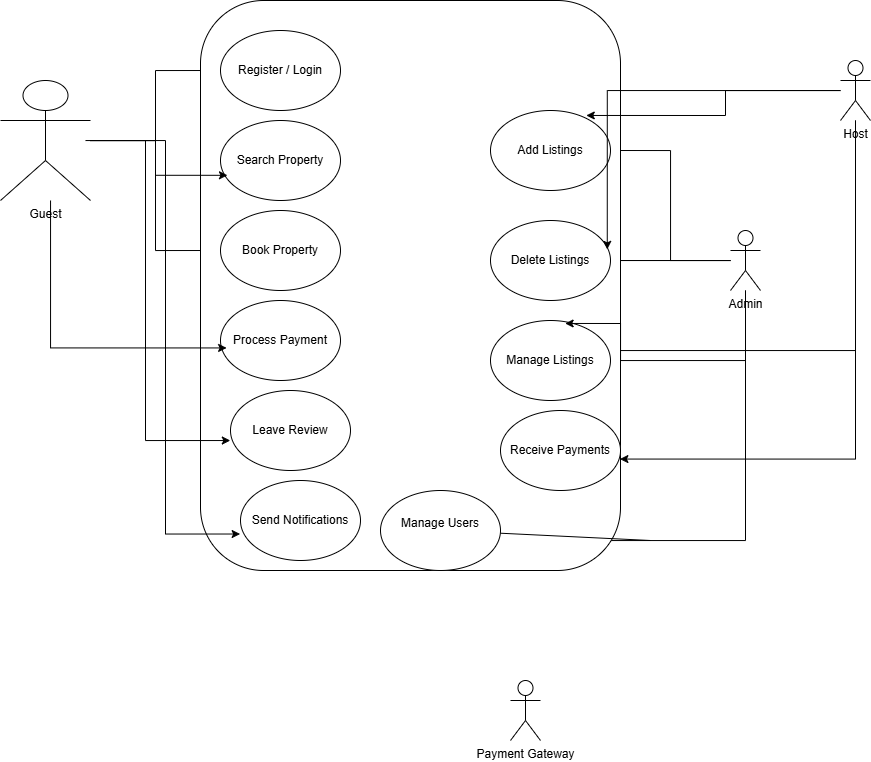

The diagram above was exported from draw.io. Its source (the exported page's mxGraphModel, read from the mxfile embedded in the PNG):
<mxGraphModel dx="1947" dy="1655" grid="1" gridSize="10" guides="1" tooltips="1" connect="1" arrows="1" fold="1" page="1" pageScale="1" pageWidth="850" pageHeight="1100" math="0" shadow="0" extFonts="Permanent Marker^https://fonts.googleapis.com/css?family=Permanent+Marker">
  <root>
    <mxCell id="0" />
    <mxCell id="1" parent="0" />
    <mxCell id="XO5h5Nll2izLpy3vAEng-12" style="edgeStyle=orthogonalEdgeStyle;rounded=0;orthogonalLoop=1;jettySize=auto;html=1;entryX=0;entryY=0.5;entryDx=0;entryDy=0;" edge="1" parent="1" source="XShe1GQPDQ8-lGcgK7dz-1" target="XO5h5Nll2izLpy3vAEng-2">
      <mxGeometry relative="1" as="geometry" />
    </mxCell>
    <mxCell id="XO5h5Nll2izLpy3vAEng-14" style="edgeStyle=orthogonalEdgeStyle;rounded=0;orthogonalLoop=1;jettySize=auto;html=1;entryX=0;entryY=0.5;entryDx=0;entryDy=0;" edge="1" parent="1">
      <mxGeometry relative="1" as="geometry">
        <mxPoint x="-105" y="-209.94736842105272" as="sourcePoint" />
        <mxPoint x="25.00000000000432" y="-100" as="targetPoint" />
        <Array as="points">
          <mxPoint x="-35" y="-210" />
          <mxPoint x="-35" y="-100" />
        </Array>
      </mxGeometry>
    </mxCell>
    <mxCell id="XShe1GQPDQ8-lGcgK7dz-1" value="Guest&lt;div&gt;&lt;br&gt;&lt;/div&gt;" style="shape=umlActor;verticalLabelPosition=bottom;verticalAlign=top;html=1;outlineConnect=0;" parent="1" vertex="1">
      <mxGeometry x="-190" y="-270" width="90" height="120" as="geometry" />
    </mxCell>
    <mxCell id="XO5h5Nll2izLpy3vAEng-32" style="edgeStyle=orthogonalEdgeStyle;rounded=0;orthogonalLoop=1;jettySize=auto;html=1;" edge="1" parent="1" source="XShe1GQPDQ8-lGcgK7dz-2" target="XO5h5Nll2izLpy3vAEng-11">
      <mxGeometry relative="1" as="geometry">
        <Array as="points">
          <mxPoint x="665" />
        </Array>
      </mxGeometry>
    </mxCell>
    <mxCell id="XShe1GQPDQ8-lGcgK7dz-2" value="Host" style="shape=umlActor;verticalLabelPosition=bottom;verticalAlign=top;html=1;outlineConnect=0;" parent="1" vertex="1">
      <mxGeometry x="650" y="-290" width="30" height="60" as="geometry" />
    </mxCell>
    <mxCell id="XShe1GQPDQ8-lGcgK7dz-5" value="Payment Gateway" style="shape=umlActor;verticalLabelPosition=bottom;verticalAlign=top;html=1;outlineConnect=0;" parent="1" vertex="1">
      <mxGeometry x="320" y="330" width="30" height="60" as="geometry" />
    </mxCell>
    <mxCell id="XO5h5Nll2izLpy3vAEng-23" style="edgeStyle=orthogonalEdgeStyle;rounded=0;orthogonalLoop=1;jettySize=auto;html=1;" edge="1" parent="1" source="XShe1GQPDQ8-lGcgK7dz-10" target="XO5h5Nll2izLpy3vAEng-8">
      <mxGeometry relative="1" as="geometry">
        <Array as="points">
          <mxPoint x="555" y="190" />
        </Array>
      </mxGeometry>
    </mxCell>
    <mxCell id="XO5h5Nll2izLpy3vAEng-24" style="edgeStyle=orthogonalEdgeStyle;rounded=0;orthogonalLoop=1;jettySize=auto;html=1;entryX=1;entryY=0.5;entryDx=0;entryDy=0;" edge="1" parent="1" source="XShe1GQPDQ8-lGcgK7dz-10" target="XO5h5Nll2izLpy3vAEng-5">
      <mxGeometry relative="1" as="geometry" />
    </mxCell>
    <mxCell id="XO5h5Nll2izLpy3vAEng-25" style="edgeStyle=orthogonalEdgeStyle;rounded=0;orthogonalLoop=1;jettySize=auto;html=1;" edge="1" parent="1" source="XShe1GQPDQ8-lGcgK7dz-10" target="XO5h5Nll2izLpy3vAEng-4">
      <mxGeometry relative="1" as="geometry" />
    </mxCell>
    <mxCell id="XO5h5Nll2izLpy3vAEng-35" style="edgeStyle=orthogonalEdgeStyle;rounded=0;orthogonalLoop=1;jettySize=auto;html=1;entryX=1;entryY=0.5;entryDx=0;entryDy=0;" edge="1" parent="1" source="XShe1GQPDQ8-lGcgK7dz-10" target="XO5h5Nll2izLpy3vAEng-8">
      <mxGeometry relative="1" as="geometry" />
    </mxCell>
    <mxCell id="XShe1GQPDQ8-lGcgK7dz-10" value="Admin" style="shape=umlActor;verticalLabelPosition=bottom;verticalAlign=top;html=1;outlineConnect=0;" parent="1" vertex="1">
      <mxGeometry x="540" y="-120" width="30" height="60" as="geometry" />
    </mxCell>
    <mxCell id="XShe1GQPDQ8-lGcgK7dz-12" value="&lt;div&gt;&lt;div&gt;&lt;br&gt;&lt;/div&gt;&lt;/div&gt;" style="rounded=1;whiteSpace=wrap;html=1;" parent="1" vertex="1">
      <mxGeometry x="10" y="-350" width="420" height="570" as="geometry" />
    </mxCell>
    <mxCell id="XO5h5Nll2izLpy3vAEng-2" value="Register / Login" style="ellipse;whiteSpace=wrap;html=1;" vertex="1" parent="1">
      <mxGeometry x="30" y="-320" width="120" height="80" as="geometry" />
    </mxCell>
    <mxCell id="XO5h5Nll2izLpy3vAEng-3" value="Process Payment" style="ellipse;whiteSpace=wrap;html=1;" vertex="1" parent="1">
      <mxGeometry x="30" y="-50" width="120" height="80" as="geometry" />
    </mxCell>
    <mxCell id="XO5h5Nll2izLpy3vAEng-4" value="Delete Listings" style="ellipse;whiteSpace=wrap;html=1;" vertex="1" parent="1">
      <mxGeometry x="300" y="-130" width="120" height="80" as="geometry" />
    </mxCell>
    <mxCell id="XO5h5Nll2izLpy3vAEng-5" value="Add Listings" style="ellipse;whiteSpace=wrap;html=1;" vertex="1" parent="1">
      <mxGeometry x="300" y="-240" width="120" height="80" as="geometry" />
    </mxCell>
    <mxCell id="XO5h5Nll2izLpy3vAEng-6" value="Book Property" style="ellipse;whiteSpace=wrap;html=1;" vertex="1" parent="1">
      <mxGeometry x="30" y="-140" width="120" height="80" as="geometry" />
    </mxCell>
    <mxCell id="XO5h5Nll2izLpy3vAEng-7" value="Search Property" style="ellipse;whiteSpace=wrap;html=1;" vertex="1" parent="1">
      <mxGeometry x="30" y="-230" width="120" height="80" as="geometry" />
    </mxCell>
    <mxCell id="XO5h5Nll2izLpy3vAEng-36" style="rounded=0;orthogonalLoop=1;jettySize=auto;html=1;strokeColor=default;endArrow=none;endFill=0;" edge="1" parent="1" source="XO5h5Nll2izLpy3vAEng-8">
      <mxGeometry relative="1" as="geometry">
        <mxPoint x="460" y="190" as="targetPoint" />
      </mxGeometry>
    </mxCell>
    <mxCell id="XO5h5Nll2izLpy3vAEng-8" value="&lt;div&gt;Manage Users&lt;/div&gt;&lt;div&gt;&lt;br&gt;&lt;/div&gt;" style="ellipse;whiteSpace=wrap;html=1;" vertex="1" parent="1">
      <mxGeometry x="190" y="140" width="120" height="80" as="geometry" />
    </mxCell>
    <mxCell id="XO5h5Nll2izLpy3vAEng-9" value="&lt;div&gt;Send Notifications&lt;/div&gt;" style="ellipse;whiteSpace=wrap;html=1;" vertex="1" parent="1">
      <mxGeometry x="50" y="130" width="120" height="80" as="geometry" />
    </mxCell>
    <mxCell id="XO5h5Nll2izLpy3vAEng-10" value="Leave Review" style="ellipse;whiteSpace=wrap;html=1;" vertex="1" parent="1">
      <mxGeometry x="40" y="40" width="120" height="80" as="geometry" />
    </mxCell>
    <mxCell id="XO5h5Nll2izLpy3vAEng-11" value="Manage Listings" style="ellipse;whiteSpace=wrap;html=1;" vertex="1" parent="1">
      <mxGeometry x="300" y="-30" width="120" height="80" as="geometry" />
    </mxCell>
    <mxCell id="XO5h5Nll2izLpy3vAEng-13" style="edgeStyle=orthogonalEdgeStyle;rounded=0;orthogonalLoop=1;jettySize=auto;html=1;entryX=0.058;entryY=0.685;entryDx=0;entryDy=0;entryPerimeter=0;" edge="1" parent="1" source="XShe1GQPDQ8-lGcgK7dz-1" target="XO5h5Nll2izLpy3vAEng-7">
      <mxGeometry relative="1" as="geometry" />
    </mxCell>
    <mxCell id="XO5h5Nll2izLpy3vAEng-20" style="edgeStyle=orthogonalEdgeStyle;rounded=0;orthogonalLoop=1;jettySize=auto;html=1;entryX=0.051;entryY=0.793;entryDx=0;entryDy=0;entryPerimeter=0;" edge="1" parent="1" source="XShe1GQPDQ8-lGcgK7dz-1">
      <mxGeometry relative="1" as="geometry">
        <mxPoint x="-144.99999999999977" y="-166" as="sourcePoint" />
        <mxPoint x="36.12000000000012" y="-2.5599999999999454" as="targetPoint" />
        <Array as="points">
          <mxPoint x="-140" y="-3" />
        </Array>
      </mxGeometry>
    </mxCell>
    <mxCell id="XO5h5Nll2izLpy3vAEng-21" style="edgeStyle=orthogonalEdgeStyle;rounded=0;orthogonalLoop=1;jettySize=auto;html=1;entryX=0.071;entryY=0.772;entryDx=0;entryDy=0;entryPerimeter=0;" edge="1" parent="1" source="XShe1GQPDQ8-lGcgK7dz-1" target="XShe1GQPDQ8-lGcgK7dz-12">
      <mxGeometry relative="1" as="geometry" />
    </mxCell>
    <mxCell id="XO5h5Nll2izLpy3vAEng-22" style="edgeStyle=orthogonalEdgeStyle;rounded=0;orthogonalLoop=1;jettySize=auto;html=1;entryX=-0.003;entryY=0.669;entryDx=0;entryDy=0;entryPerimeter=0;" edge="1" parent="1" source="XShe1GQPDQ8-lGcgK7dz-1" target="XO5h5Nll2izLpy3vAEng-9">
      <mxGeometry relative="1" as="geometry" />
    </mxCell>
    <mxCell id="XO5h5Nll2izLpy3vAEng-27" style="edgeStyle=orthogonalEdgeStyle;rounded=0;orthogonalLoop=1;jettySize=auto;html=1;entryX=0.622;entryY=0.037;entryDx=0;entryDy=0;entryPerimeter=0;" edge="1" parent="1" source="XShe1GQPDQ8-lGcgK7dz-10" target="XO5h5Nll2izLpy3vAEng-11">
      <mxGeometry relative="1" as="geometry">
        <Array as="points">
          <mxPoint x="555" y="10" />
          <mxPoint x="430" y="10" />
          <mxPoint x="430" y="-27" />
        </Array>
      </mxGeometry>
    </mxCell>
    <mxCell id="XO5h5Nll2izLpy3vAEng-30" style="edgeStyle=orthogonalEdgeStyle;rounded=0;orthogonalLoop=1;jettySize=auto;html=1;entryX=0.798;entryY=0.062;entryDx=0;entryDy=0;entryPerimeter=0;" edge="1" parent="1" source="XShe1GQPDQ8-lGcgK7dz-2" target="XO5h5Nll2izLpy3vAEng-5">
      <mxGeometry relative="1" as="geometry" />
    </mxCell>
    <mxCell id="XO5h5Nll2izLpy3vAEng-31" style="edgeStyle=orthogonalEdgeStyle;rounded=0;orthogonalLoop=1;jettySize=auto;html=1;entryX=0.973;entryY=0.361;entryDx=0;entryDy=0;entryPerimeter=0;" edge="1" parent="1" source="XShe1GQPDQ8-lGcgK7dz-2" target="XO5h5Nll2izLpy3vAEng-4">
      <mxGeometry relative="1" as="geometry" />
    </mxCell>
    <mxCell id="XO5h5Nll2izLpy3vAEng-33" value="Receive Payments" style="ellipse;whiteSpace=wrap;html=1;" vertex="1" parent="1">
      <mxGeometry x="310" y="60" width="120" height="80" as="geometry" />
    </mxCell>
    <mxCell id="XO5h5Nll2izLpy3vAEng-34" style="edgeStyle=orthogonalEdgeStyle;rounded=0;orthogonalLoop=1;jettySize=auto;html=1;entryX=0.995;entryY=0.607;entryDx=0;entryDy=0;entryPerimeter=0;" edge="1" parent="1" source="XShe1GQPDQ8-lGcgK7dz-2" target="XO5h5Nll2izLpy3vAEng-33">
      <mxGeometry relative="1" as="geometry">
        <Array as="points">
          <mxPoint x="665" y="109" />
        </Array>
      </mxGeometry>
    </mxCell>
  </root>
</mxGraphModel>